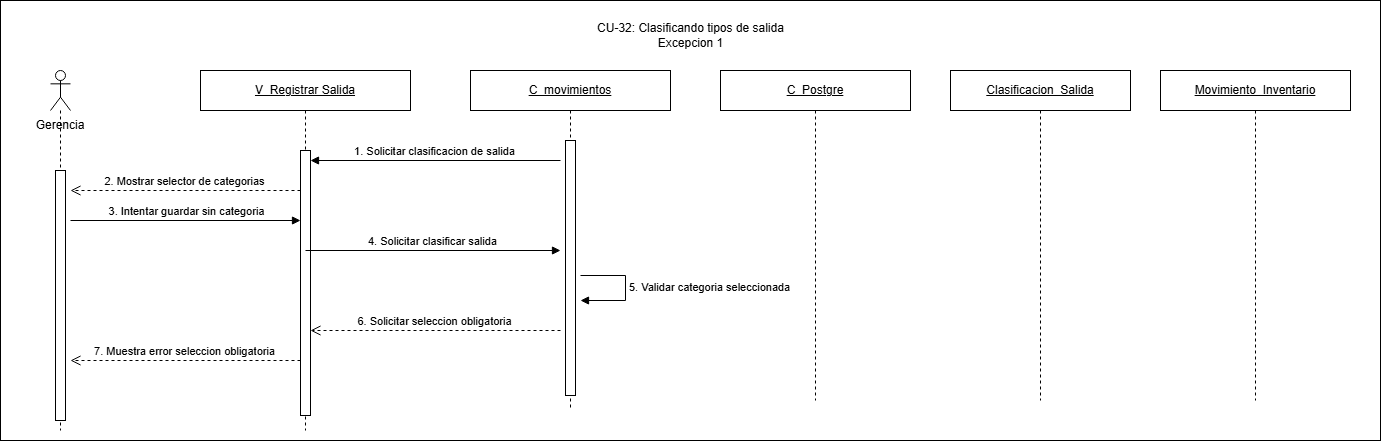

The diagram above was exported from draw.io. Its source (the exported page's mxGraphModel, read from the mxfile embedded in the PNG):
<mxGraphModel dx="1730" dy="797" grid="1" gridSize="10" guides="1" tooltips="1" connect="1" arrows="1" fold="1" page="1" pageScale="1" pageWidth="827" pageHeight="1169" math="0" shadow="0">
  <root>
    <mxCell id="0" />
    <mxCell id="1" parent="0" />
    <mxCell id="r5dYImNTZjMGpHJsVEGz-1" parent="1" style="rounded=0;whiteSpace=wrap;html=1;" value="" vertex="1">
      <mxGeometry height="440" width="1380" x="270" y="270" as="geometry" />
    </mxCell>
    <mxCell id="0l3a_-jjXX8JiblXiP1G-1" parent="1" style="text;html=1;whiteSpace=wrap;strokeColor=none;fillColor=none;align=center;verticalAlign=middle;rounded=0;" value="&lt;div&gt;CU-32: Clasificando tipos de salida&lt;/div&gt;Excepcion 1" vertex="1">
      <mxGeometry height="30" width="225" x="847.5" y="290" as="geometry" />
    </mxCell>
    <mxCell id="0l3a_-jjXX8JiblXiP1G-2" parent="1" style="text;html=1;whiteSpace=wrap;strokeColor=none;fillColor=none;align=center;verticalAlign=middle;rounded=0;" value="Gerencia" vertex="1">
      <mxGeometry height="30" width="80" x="290" y="380" as="geometry" />
    </mxCell>
    <mxCell id="0l3a_-jjXX8JiblXiP1G-3" parent="1" style="shape=umlLifeline;perimeter=lifelinePerimeter;whiteSpace=wrap;html=1;container=1;dropTarget=0;collapsible=0;recursiveResize=0;outlineConnect=0;portConstraint=eastwest;participant=umlActor;" value="" vertex="1">
      <mxGeometry height="360" width="20" x="320" y="340" as="geometry" />
    </mxCell>
    <mxCell id="0l3a_-jjXX8JiblXiP1G-4" parent="0l3a_-jjXX8JiblXiP1G-3" style="html=1;points=[[0,0,0,0,5],[0,1,0,0,-5],[1,0,0,0,5],[1,1,0,0,-5]];perimeter=orthogonalPerimeter;outlineConnect=0;targetShapes=umlLifeline;portConstraint=eastwest;" value="" vertex="1">
      <mxGeometry height="250" width="10" x="5" y="100" as="geometry" />
    </mxCell>
    <mxCell id="0l3a_-jjXX8JiblXiP1G-5" parent="1" style="shape=umlLifeline;perimeter=lifelinePerimeter;whiteSpace=wrap;html=1;container=1;dropTarget=0;collapsible=0;recursiveResize=0;outlineConnect=0;portConstraint=eastwest;" value="&lt;u&gt;V_Registrar Salida&lt;/u&gt;" vertex="1">
      <mxGeometry height="360" width="210" x="470" y="340" as="geometry" />
    </mxCell>
    <mxCell id="0l3a_-jjXX8JiblXiP1G-6" parent="0l3a_-jjXX8JiblXiP1G-5" style="html=1;points=[[0,0,0,0,5],[0,1,0,0,-5],[1,0,0,0,5],[1,1,0,0,-5]];perimeter=orthogonalPerimeter;outlineConnect=0;targetShapes=umlLifeline;portConstraint=eastwest;" value="" vertex="1">
      <mxGeometry height="265" width="10" x="100" y="80" as="geometry" />
    </mxCell>
    <mxCell id="0l3a_-jjXX8JiblXiP1G-7" parent="1" style="shape=umlLifeline;perimeter=lifelinePerimeter;whiteSpace=wrap;html=1;container=1;dropTarget=0;collapsible=0;recursiveResize=0;outlineConnect=0;portConstraint=eastwest;" value="&lt;u&gt;C_movimientos&lt;/u&gt;" vertex="1">
      <mxGeometry height="340" width="200" x="740" y="340" as="geometry" />
    </mxCell>
    <mxCell id="0l3a_-jjXX8JiblXiP1G-8" parent="0l3a_-jjXX8JiblXiP1G-7" style="html=1;points=[[0,0,0,0,5],[0,1,0,0,-5],[1,0,0,0,5],[1,1,0,0,-5]];perimeter=orthogonalPerimeter;outlineConnect=0;targetShapes=umlLifeline;portConstraint=eastwest;" value="" vertex="1">
      <mxGeometry height="255" width="10" x="95" y="70" as="geometry" />
    </mxCell>
    <mxCell id="0l3a_-jjXX8JiblXiP1G-9" edge="1" parent="1" style="html=1;verticalAlign=bottom;endArrow=block;curved=0;rounded=0;" value="1. Solicitar clasificacion de salida">
      <mxGeometry relative="1" as="geometry">
        <mxPoint x="830" y="430" as="sourcePoint" />
        <mxPoint x="580" y="430" as="targetPoint" />
      </mxGeometry>
    </mxCell>
    <mxCell id="0l3a_-jjXX8JiblXiP1G-10" edge="1" parent="1" style="html=1;verticalAlign=bottom;endArrow=open;dashed=1;endSize=8;curved=0;rounded=0;" value="2. Mostrar selector de categorias">
      <mxGeometry relative="1" as="geometry">
        <mxPoint x="570" y="460" as="sourcePoint" />
        <mxPoint x="340" y="460" as="targetPoint" />
      </mxGeometry>
    </mxCell>
    <mxCell id="0l3a_-jjXX8JiblXiP1G-11" edge="1" parent="1" style="html=1;verticalAlign=bottom;endArrow=block;curved=0;rounded=0;" value="3. Intentar guardar sin categoria">
      <mxGeometry relative="1" as="geometry">
        <mxPoint x="340" y="490" as="sourcePoint" />
        <mxPoint x="570" y="490" as="targetPoint" />
      </mxGeometry>
    </mxCell>
    <mxCell id="0l3a_-jjXX8JiblXiP1G-12" edge="1" parent="1" style="html=1;verticalAlign=bottom;endArrow=block;curved=0;rounded=0;" value="4. Solicitar clasificar salida">
      <mxGeometry relative="1" as="geometry">
        <mxPoint x="575" y="520" as="sourcePoint" />
        <mxPoint x="830" y="520" as="targetPoint" />
      </mxGeometry>
    </mxCell>
    <mxCell id="0l3a_-jjXX8JiblXiP1G-13" edge="1" parent="1" style="html=1;align=left;spacingLeft=2;endArrow=block;rounded=0;edgeStyle=orthogonalEdgeStyle;curved=0;" value="5. Validar categoria seleccionada">
      <mxGeometry relative="1" as="geometry">
        <Array as="points">
          <mxPoint x="895" y="545" />
          <mxPoint x="895" y="570" />
        </Array>
        <mxPoint x="850" y="545" as="sourcePoint" />
        <mxPoint x="850" y="570" as="targetPoint" />
      </mxGeometry>
    </mxCell>
    <mxCell id="0l3a_-jjXX8JiblXiP1G-14" edge="1" parent="1" style="html=1;verticalAlign=bottom;endArrow=open;dashed=1;endSize=8;curved=0;rounded=0;" value="6. Solicitar seleccion obligatoria">
      <mxGeometry relative="1" as="geometry">
        <mxPoint x="830" y="600" as="sourcePoint" />
        <mxPoint x="580" y="600" as="targetPoint" />
      </mxGeometry>
    </mxCell>
    <mxCell id="0l3a_-jjXX8JiblXiP1G-15" edge="1" parent="1" style="html=1;verticalAlign=bottom;endArrow=open;dashed=1;endSize=8;curved=0;rounded=0;" value="7. Muestra error seleccion obligatoria">
      <mxGeometry relative="1" as="geometry">
        <mxPoint x="570" y="630" as="sourcePoint" />
        <mxPoint x="340" y="630" as="targetPoint" />
      </mxGeometry>
    </mxCell>
    <mxCell id="0l3a_-jjXX8JiblXiP1G-16" parent="1" style="shape=umlLifeline;perimeter=lifelinePerimeter;whiteSpace=wrap;html=1;container=1;dropTarget=0;collapsible=0;recursiveResize=0;outlineConnect=0;portConstraint=eastwest;" value="&lt;u&gt;C_Postgre&lt;/u&gt;" vertex="1">
      <mxGeometry height="330" width="190" x="990" y="340" as="geometry" />
    </mxCell>
    <mxCell id="0l3a_-jjXX8JiblXiP1G-17" parent="1" style="shape=umlLifeline;perimeter=lifelinePerimeter;whiteSpace=wrap;html=1;container=1;dropTarget=0;collapsible=0;recursiveResize=0;outlineConnect=0;portConstraint=eastwest;" value="&lt;u&gt;Clasificacion_Salida&lt;/u&gt;" vertex="1">
      <mxGeometry height="330" width="180" x="1220" y="340" as="geometry" />
    </mxCell>
    <mxCell id="0l3a_-jjXX8JiblXiP1G-18" parent="1" style="shape=umlLifeline;perimeter=lifelinePerimeter;whiteSpace=wrap;html=1;container=1;dropTarget=0;collapsible=0;recursiveResize=0;outlineConnect=0;portConstraint=eastwest;" value="&lt;u&gt;Movimiento_Inventario&lt;/u&gt;" vertex="1">
      <mxGeometry height="330" width="190" x="1430" y="340" as="geometry" />
    </mxCell>
  </root>
</mxGraphModel>